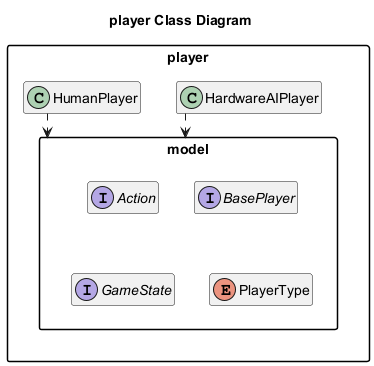

The diagram above was rendered by PlantUML. Its source (embedded in the PNG):
@startuml
title player Class Diagram
top to bottom direction
skinparam classAttributeIconSize 0
skinparam packageStyle rectangle
skinparam linetype ortho
hide empty members

package "player" as pkg_edu_sjsu_spring2026_group32_player {
  class "HardwareAIPlayer" as edu_sjsu_spring2026_group32_player_HardwareAIPlayer
  class "HumanPlayer" as edu_sjsu_spring2026_group32_player_HumanPlayer
  package "model" as pkg_edu_sjsu_spring2026_group32_player_model {
    interface "Action" as edu_sjsu_spring2026_group32_player_model_Action
    interface "BasePlayer" as edu_sjsu_spring2026_group32_player_model_BasePlayer
    interface "GameState" as edu_sjsu_spring2026_group32_player_model_GameState
    enum "PlayerType" as edu_sjsu_spring2026_group32_player_model_PlayerType
  }
}

edu_sjsu_spring2026_group32_player_HardwareAIPlayer ..> pkg_edu_sjsu_spring2026_group32_player_model
edu_sjsu_spring2026_group32_player_HumanPlayer ..> pkg_edu_sjsu_spring2026_group32_player_model

@enduml